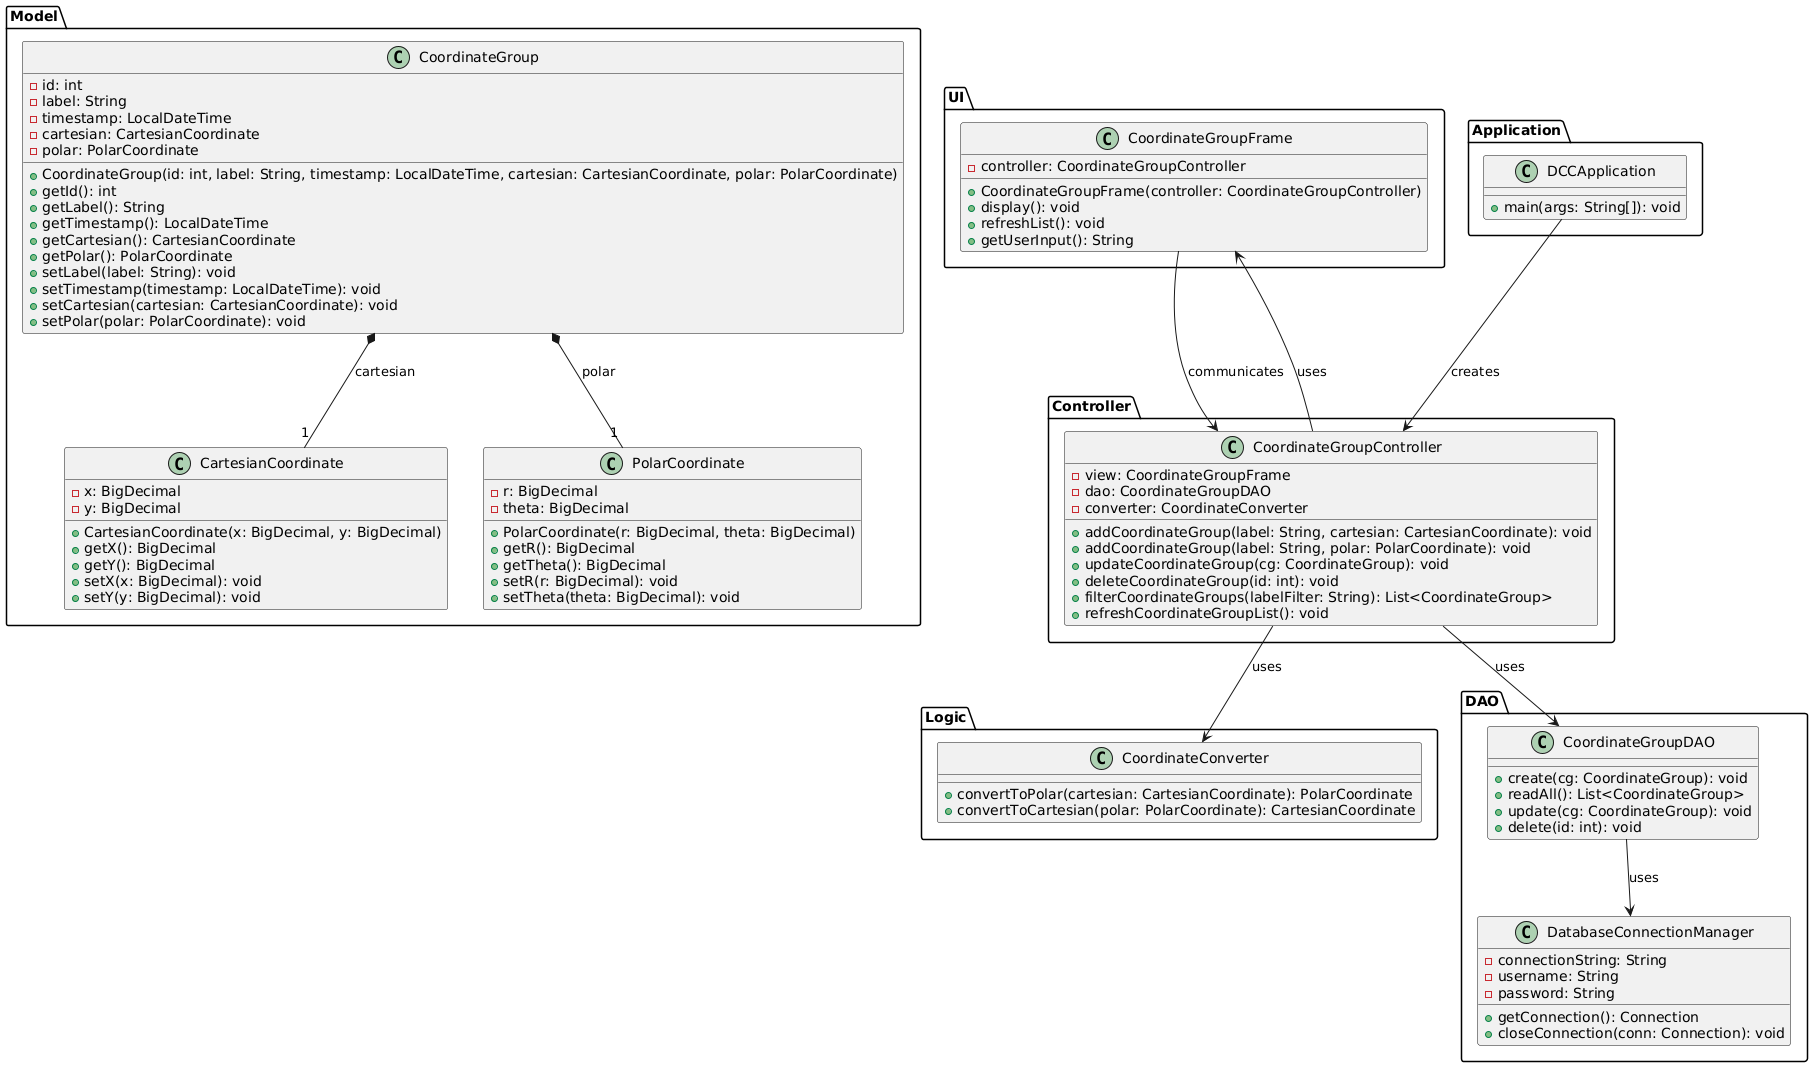

The diagram above was rendered by PlantUML. Its source (embedded in the PNG):
@startuml
'==============================
' Model Package (Domain Objects)
'==============================
package "Model" {
  class CartesianCoordinate {
    - x: BigDecimal
    - y: BigDecimal
    + CartesianCoordinate(x: BigDecimal, y: BigDecimal)
    + getX(): BigDecimal
    + getY(): BigDecimal
    + setX(x: BigDecimal): void
    + setY(y: BigDecimal): void
  }

  class PolarCoordinate {
    - r: BigDecimal
    - theta: BigDecimal
    + PolarCoordinate(r: BigDecimal, theta: BigDecimal)
    + getR(): BigDecimal
    + getTheta(): BigDecimal
    + setR(r: BigDecimal): void
    + setTheta(theta: BigDecimal): void
  }

  class CoordinateGroup {
    - id: int
    - label: String
    - timestamp: LocalDateTime
    - cartesian: CartesianCoordinate
    - polar: PolarCoordinate
    + CoordinateGroup(id: int, label: String, timestamp: LocalDateTime, cartesian: CartesianCoordinate, polar: PolarCoordinate)
    + getId(): int
    + getLabel(): String
    + getTimestamp(): LocalDateTime
    + getCartesian(): CartesianCoordinate
    + getPolar(): PolarCoordinate
    + setLabel(label: String): void
    + setTimestamp(timestamp: LocalDateTime): void
    + setCartesian(cartesian: CartesianCoordinate): void
    + setPolar(polar: PolarCoordinate): void
  }
}

' Composition: A CoordinateGroup is composed of a Cartesian and a Polar coordinate.
CoordinateGroup *-- "1" CartesianCoordinate : cartesian
CoordinateGroup *-- "1" PolarCoordinate : polar

'==============================
' Logic Package (Conversion)
'==============================
package "Logic" {
  class CoordinateConverter {
    + convertToPolar(cartesian: CartesianCoordinate): PolarCoordinate
    + convertToCartesian(polar: PolarCoordinate): CartesianCoordinate
  }
}

'==============================
' DAO Package (Database Operations)
'==============================
package "DAO" {
  class CoordinateGroupDAO {
    + create(cg: CoordinateGroup): void
    + readAll(): List<CoordinateGroup>
    + update(cg: CoordinateGroup): void
    + delete(id: int): void
  }

  class DatabaseConnectionManager {
    - connectionString: String
    - username: String
    - password: String
    + getConnection(): Connection
    + closeConnection(conn: Connection): void
  }
}

' Association: The DAO uses the connection manager.
CoordinateGroupDAO --> DatabaseConnectionManager : uses

'==============================
' UI Package (Presentation Layer)
'==============================
package "UI" {
  class CoordinateGroupFrame {
    - controller: CoordinateGroupController
    + CoordinateGroupFrame(controller: CoordinateGroupController)
    + display(): void
    + refreshList(): void
    + getUserInput(): String
  }
}

'==============================
' Controller Package (Interaction Mediator)
'==============================
package "Controller" {
  class CoordinateGroupController {
    - view: CoordinateGroupFrame
    - dao: CoordinateGroupDAO
    - converter: CoordinateConverter
    + addCoordinateGroup(label: String, cartesian: CartesianCoordinate): void
    + addCoordinateGroup(label: String, polar: PolarCoordinate): void
    + updateCoordinateGroup(cg: CoordinateGroup): void
    + deleteCoordinateGroup(id: int): void
    + filterCoordinateGroups(labelFilter: String): List<CoordinateGroup>
    + refreshCoordinateGroupList(): void
  }
}

' Dependencies: Controller uses the UI, DAO, and Logic components.
CoordinateGroupController --> CoordinateGroupFrame : uses
CoordinateGroupController --> CoordinateGroupDAO : uses
CoordinateGroupController --> CoordinateConverter : uses
CoordinateGroupFrame --> CoordinateGroupController : communicates

'==============================
' Application Entry Point
'==============================
package "Application" {
  class DCCApplication {
    + main(args: String[]): void
  }
}

' DCCApplication instantiates the Controller.
DCCApplication --> CoordinateGroupController : creates

@enduml